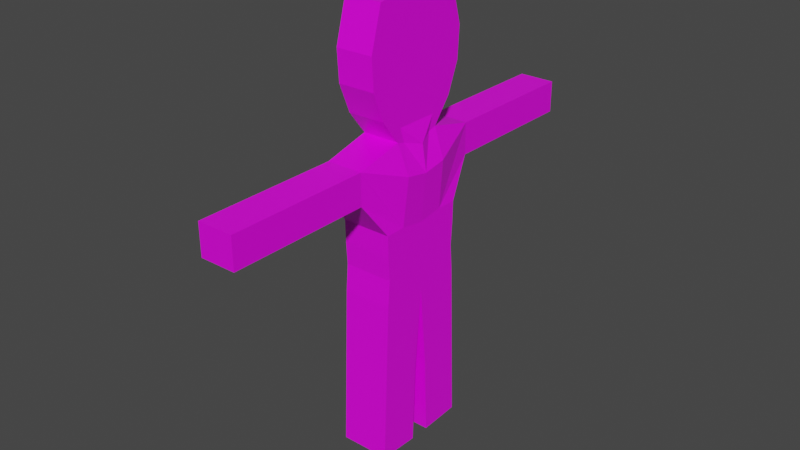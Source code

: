 # Source: Enemy.blend  (saved by Blender 2.81.16; exported with 4.5.12 LTS)
import bpy
from mathutils import Matrix  # noqa: F401  (used for matrix-valued properties, if any)

bpy.ops.wm.read_factory_settings(use_empty=True)
scene = bpy.context.scene
scene.name = 'Scene'

# ---- collections
col_collection = bpy.data.collections.new('Collection'); scene.collection.children.link(col_collection)

# ---- images (referenced by path relative to the original .blend; pixels are not part of the script)
import os
ASSET_DIR = os.environ.get("B2B_ASSET_DIR", "")  # directory of the original .blend (textures are referenced by path, not embedded)
HERE = os.path.dirname(os.path.abspath(__file__))  # packed textures are extracted next to this script under _unpacked/

def load_image(name, relpath, width, height, colorspace="sRGB"):
    """Load a texture the original file referenced (path relative to the .blend, or extracted next to this script)."""
    p = next((c for c in (os.path.join(HERE, relpath), os.path.join(ASSET_DIR, relpath)) if relpath and os.path.exists(c)), "")
    if p:
        img = bpy.data.images.load(p, check_existing=True)
        img.name = name
    else:  # same state as the original file: an image datablock whose file is absent (Cycles renders it pink)
        img = bpy.data.images.new(name, width, height)
        img.source = "FILE"
        img.filepath = "//" + (relpath or name)
    img.colorspace_settings.name = colorspace
    return img
img_enemy = load_image('Enemy', 'Enemy.png', 1024, 1024, 'sRGB')

# ---- materials (node trees are filled in below, after node groups)
mat_material = bpy.data.materials.new('Material')
mat_material.alpha_threshold = 0.0
mat_material.use_transparent_shadow = False
mat_material.line_color = (0.0, 0.0, 0.0, 1.0)

# ---- material node trees
mat_material.use_nodes = True; mat_material.node_tree.nodes.clear()
_N = mat_material.node_tree.nodes; _L = mat_material.node_tree.links
n0 = _N.new('ShaderNodeOutputMaterial'); n0.name = 'Material Output'; n0.location = (300, 300)
n1 = _N.new('ShaderNodeBsdfPrincipled'); n1.name = 'Principled BSDF'; n1.location = (10, 300)
n1.distribution = 'GGX'
n1.subsurface_method = 'BURLEY'
n1.inputs[2].default_value = 0.4
n1.inputs[3].default_value = 1.45
n1.inputs[27].default_value = (0.0, 0.0, 0.0, 1.0)
n1.inputs[28].default_value = 1.0
n2 = _N.new('ShaderNodeTexImage'); n2.name = 'Image Texture'; n2.location = (-280, 270)
n2.image = img_enemy
_L.new(n1.outputs[0], n0.inputs[0])
_L.new(n2.outputs[0], n1.inputs[0])
n0.is_active_output = True

# ---- world
world_world = bpy.data.worlds.new('World'); scene.world = world_world
world_world.use_nodes = True; world_world.node_tree.nodes.clear()
_N = world_world.node_tree.nodes; _L = world_world.node_tree.links
n0 = _N.new('ShaderNodeOutputWorld'); n0.name = 'World Output'; n0.location = (300, 300)
n1 = _N.new('ShaderNodeBackground'); n1.name = 'Background'; n1.location = (10, 300)
n1.inputs[0].default_value = (0.05088, 0.05088, 0.05088, 1.0)
_L.new(n1.outputs[0], n0.inputs[0])
n0.is_active_output = True
world_world.color = (0.05088, 0.05088, 0.05088)
world_world.use_sun_shadow = False
world_world.sun_shadow_jitter_overblur = 0.0

# ---- meshes
me_cube = bpy.data.meshes.new('Cube')
me_cube.from_pydata([(0.07733, -0.1891, 0.6336), (0.1025, -0.1873, -0.2945), (-0.07733, -0.1891, 0.6336), (-0.1025, -0.1873, -0.2945), (-0.1025, 0.0, -0.3992), (0.07733, 0.0, 0.6456), (-0.07733, 0.0, 0.6456), (0.1025, 0.0, -0.3992), (-0.07733, -0.1042, 0.1172), (0.07733, -0.1042, 0.1172), (0.1045, 0.0, 0.08916), (-0.1045, 0.0, 0.08916), (-0.07733, -0.2283, 0.3348), (0.07733, -0.2283, 0.3348), (0.07733, 0.0, 0.3277), (-0.07733, 0.0, 0.3277), (-0.1025, -0.1808, -0.3926), (0.07733, -0.08937, 0.6456), (-0.07733, -0.08937, 0.6456), (0.1025, -0.1808, -0.3926), (-0.07733, -0.06983, 0.1074), (0.07733, -0.06983, 0.1074), (-0.07733, -0.08937, 0.3277), (0.07733, -0.08937, 0.3277), (0.0743, -0.2954, -0.0593), (0.1025, 0.0, -0.2203), (-0.1025, 0.0, -0.2203), (-0.0743, -0.2954, -0.0593), (0.1025, -0.104, -0.2051), (-0.1025, -0.104, -0.2051), (-0.07733, -0.2363, 0.4636), (0.07733, -0.2363, 0.4636), (0.07733, 0.0, 0.4867), (-0.07733, 0.0, 0.4867), (-0.07733, -0.08937, 0.4867), (0.07733, -0.08937, 0.4867), (0.07733, -0.18, 0.215), (0.07733, 0.0, 0.1688), (-0.07733, 0.0, 0.1688), (-0.07733, -0.18, 0.215), (0.07733, -0.08937, 0.1688), (-0.07733, -0.08937, 0.1688), (-0.0743, -0.2959, 0.07063), (0.0743, -0.2959, 0.07063), (0.1216, 0.0, -0.01963), (-0.1216, 0.0, -0.01963), (0.1216, -0.09798, -0.001703), (-0.1216, -0.09798, -0.001703), (0.1025, -0.1896, -0.206), (0.1025, 0.0, -0.354), (-0.1025, 0.0, -0.354), (0.1025, -0.1004, -0.3529), (-0.1025, -0.1004, -0.3529), (-0.1025, -0.1896, -0.206), (0.0743, -0.6085, 0.06984), (0.0743, -0.608, -0.06008), (-0.0743, -0.608, -0.06008), (-0.0743, -0.6085, 0.06984), (0.1025, -0.1898, -0.5033), (0.1025, 0.0, -0.51), (-0.1025, -0.1898, -0.5033), (-0.1025, 0.0, -0.51), (0.0743, -0.8842, 0.06927), (0.0743, -0.8837, -0.06066), (-0.0743, -0.8837, -0.06066), (-0.0743, -0.8842, 0.06927), (-0.1025, -0.0429, -1.182), (-0.1025, -0.2157, -1.175), (0.1025, -0.2157, -1.175), (0.1025, -0.0429, -1.182), (0.1025, -0.2028, -0.8393), (0.1025, -0.02995, -0.8459), (-0.1025, -0.02995, -0.8459), (-0.1025, -0.2028, -0.8393)], [], [(17, 18, 2, 0), (31, 0, 2, 30), (16, 19, 1, 3), (35, 17, 0, 31), (34, 18, 6, 33), (47, 20, 11, 45), (46, 21, 9, 43), (43, 9, 8, 42), (41, 22, 15, 38), (40, 23, 13, 36), (36, 13, 12, 39), (37, 14, 23, 40), (39, 12, 22, 41), (44, 10, 21, 46), (42, 8, 20, 47), (30, 2, 18, 34), (32, 5, 17, 35), (5, 6, 18, 17), (53, 27, 29, 52), (49, 25, 28, 51), (48, 24, 27, 53), (51, 28, 24, 48), (52, 29, 26, 50), (14, 32, 35, 23), (12, 30, 34, 22), (22, 34, 33, 15), (23, 35, 31, 13), (13, 31, 30, 12), (8, 39, 41, 20), (10, 37, 40, 21), (9, 36, 39, 8), (21, 40, 36, 9), (20, 41, 38, 11), (27, 42, 47, 29), (25, 44, 46, 28), (27, 24, 55, 56), (28, 46, 43, 24), (29, 47, 45, 26), (19, 51, 48, 1), (1, 48, 53, 3), (7, 49, 51, 19), (3, 53, 52, 16), (57, 56, 64, 65), (43, 42, 57, 54), (24, 43, 54, 55), (42, 27, 56, 57), (19, 16, 60, 58), (7, 19, 58, 59), (63, 62, 65, 64), (54, 57, 65, 62), (56, 55, 63, 64), (55, 54, 62, 63), (16, 52, 50, 4, 61, 60), (71, 70, 68, 69), (66, 69, 68, 67), (73, 72, 66, 67), (72, 71, 69, 66), (70, 73, 67, 68), (58, 60, 73, 70), (61, 59, 71, 72), (60, 61, 72, 73), (59, 58, 70, 71)])
_uv = me_cube.uv_layers.new(name='UVMap')
_uv.uv.foreach_set('vector', [0.1679, 0.09514, 0.2975, 0.09575, 0.2792, 0.1506, 0.1991, 0.154, 0.2055, 0.2666, 0.1991, 0.154, 0.2792, 0.1506, 0.2993, 0.256, 0.4155, 0.8796, 0.3625, 0.8939, 0.3413, 0.8534, 0.4152, 0.8359, 0.09698, 0.2307, 0.1679, 0.09514, 0.1991, 0.154, 0.2055, 0.2666, 0.3888, 0.1988, 0.2975, 0.09575, 0.3281, 0.01642, 0.4644, 0.1519, 0.4433, 0.6576, 0.4305, 0.5718, 0.4975, 0.5866, 0.5092, 0.6608, 0.2256, 0.7104, 0.1941, 0.6238, 0.2403, 0.6041, 0.3195, 0.6845, 0.3195, 0.6845, 0.2403, 0.6041, 0.3829, 0.5734, 0.3499, 0.678, 0.4159, 0.5068, 0.4294, 0.3422, 0.5195, 0.3309, 0.5053, 0.5113, 0.1796, 0.5538, 0.1022, 0.3939, 0.2139, 0.3594, 0.2216, 0.4679, 0.2216, 0.4679, 0.2139, 0.3594, 0.3187, 0.3438, 0.3478, 0.445, 0.09106, 0.5965, 0.003982, 0.4144, 0.1022, 0.3939, 0.1796, 0.5538, 0.3478, 0.445, 0.3187, 0.3438, 0.4294, 0.3422, 0.4159, 0.5068, 0.1665, 0.7476, 0.1359, 0.6711, 0.1941, 0.6238, 0.2256, 0.7104, 0.3499, 0.678, 0.3829, 0.5734, 0.4305, 0.5718, 0.4433, 0.6576, 0.2993, 0.256, 0.2792, 0.1506, 0.2975, 0.09575, 0.3888, 0.1988, 7.207e-05, 0.2003, 0.1199, 7.207e-05, 0.1679, 0.09514, 0.09698, 0.2307, 0.1199, 7.207e-05, 0.3281, 0.01642, 0.2975, 0.09575, 0.1679, 0.09514, 0.4091, 0.785, 0.3591, 0.7103, 0.4556, 0.7812, 0.4481, 0.875, 0.2976, 0.9416, 0.2286, 0.872, 0.2767, 0.8257, 0.3297, 0.8999, 0.3205, 0.8058, 0.3265, 0.718, 0.3591, 0.7103, 0.4091, 0.785, 0.3297, 0.8999, 0.2767, 0.8257, 0.3265, 0.718, 0.3205, 0.8058, 0.4481, 0.875, 0.4556, 0.7812, 0.5195, 0.7956, 0.4984, 0.8884, 0.003982, 0.4144, 7.207e-05, 0.2003, 0.09698, 0.2307, 0.1022, 0.3939, 0.3187, 0.3438, 0.2993, 0.256, 0.3888, 0.1988, 0.4294, 0.3422, 0.4294, 0.3422, 0.3888, 0.1988, 0.4644, 0.1519, 0.5195, 0.3309, 0.1022, 0.3939, 0.09698, 0.2307, 0.2055, 0.2666, 0.2139, 0.3594, 0.2139, 0.3594, 0.2055, 0.2666, 0.2993, 0.256, 0.3187, 0.3438, 0.3829, 0.5734, 0.3478, 0.445, 0.4159, 0.5068, 0.4305, 0.5718, 0.1359, 0.6711, 0.09106, 0.5965, 0.1796, 0.5538, 0.1941, 0.6238, 0.2403, 0.6041, 0.2216, 0.4679, 0.3478, 0.445, 0.3829, 0.5734, 0.1941, 0.6238, 0.1796, 0.5538, 0.2216, 0.4679, 0.2403, 0.6041, 0.4305, 0.5718, 0.4159, 0.5068, 0.5053, 0.5113, 0.4975, 0.5866, 0.3591, 0.7103, 0.3499, 0.678, 0.4433, 0.6576, 0.4556, 0.7812, 0.2286, 0.872, 0.1665, 0.7476, 0.2256, 0.7104, 0.2767, 0.8257, 0.3591, 0.7103, 0.3265, 0.718, 0.3375, 0.6992, 0.3406, 0.6985, 0.2767, 0.8257, 0.2256, 0.7104, 0.3195, 0.6845, 0.3265, 0.718, 0.4556, 0.7812, 0.4433, 0.6576, 0.5092, 0.6608, 0.5195, 0.7956, 0.3625, 0.8939, 0.3297, 0.8999, 0.3205, 0.8058, 0.3413, 0.8534, 0.3413, 0.8534, 0.3205, 0.8058, 0.4091, 0.785, 0.4152, 0.8359, 0.3352, 0.9508, 0.2976, 0.9416, 0.3297, 0.8999, 0.3625, 0.8939, 0.4152, 0.8359, 0.4091, 0.785, 0.4481, 0.875, 0.4155, 0.8796, 0.3399, 0.696, 0.3406, 0.6985, 0.339, 0.6977, 0.3389, 0.6974, 0.3195, 0.6845, 0.3499, 0.678, 0.3399, 0.696, 0.3369, 0.6967, 0.3265, 0.718, 0.3195, 0.6845, 0.3369, 0.6967, 0.3375, 0.6992, 0.3499, 0.678, 0.3591, 0.7103, 0.3406, 0.6985, 0.3399, 0.696, 0.3625, 0.8939, 0.4155, 0.8796, 0.4107, 0.9119, 0.3877, 0.9214, 0.3352, 0.9508, 0.3625, 0.8939, 0.3877, 0.9214, 0.3913, 0.9547, 0.3385, 0.6978, 0.3384, 0.6975, 0.3389, 0.6974, 0.339, 0.6977, 0.3369, 0.6967, 0.3399, 0.696, 0.3389, 0.6974, 0.3384, 0.6975, 0.3406, 0.6985, 0.3375, 0.6992, 0.3385, 0.6978, 0.339, 0.6977, 0.3375, 0.6992, 0.3369, 0.6967, 0.3384, 0.6975, 0.3385, 0.6978, 0.4155, 0.8796, 0.4481, 0.875, 0.4984, 0.8884, 0.4754, 0.912, 0.4323, 0.9406, 0.4107, 0.9119, 0.4129, 0.9628, 0.4109, 0.9584, 0.4206, 0.9861, 0.4258, 0.9999, 0.422, 0.9846, 0.4258, 0.9999, 0.4206, 0.9861, 0.4207, 0.9805, 0.4149, 0.9559, 0.4164, 0.9598, 0.422, 0.9846, 0.4207, 0.9805, 0.4164, 0.9598, 0.4129, 0.9628, 0.4258, 0.9999, 0.422, 0.9846, 0.4109, 0.9584, 0.4149, 0.9559, 0.4207, 0.9805, 0.4206, 0.9861, 0.3877, 0.9214, 0.4107, 0.9119, 0.4149, 0.9559, 0.4109, 0.9584, 0.4323, 0.9406, 0.3913, 0.9547, 0.4129, 0.9628, 0.4164, 0.9598, 0.4107, 0.9119, 0.4323, 0.9406, 0.4164, 0.9598, 0.4149, 0.9559, 0.3913, 0.9547, 0.3877, 0.9214, 0.4109, 0.9584, 0.4129, 0.9628])
me_cube.materials.append(mat_material)
me_cube.use_remesh_preserve_volume = False
me_cube.use_remesh_preserve_attributes = False
me_cube.use_mirror_vertex_groups = False
me_cube.update()
arm_metarig = bpy.data.armatures.new('metarig')  # bones are not reproduced

# ---- objects
ob_enemy = bpy.data.objects.new('Enemy', me_cube)
ob_metarig = bpy.data.objects.new('metarig', arm_metarig)

# ---- transforms, parenting, visibility, modifiers, constraints
ob_enemy.parent = ob_metarig
ob_enemy.matrix_parent_inverse = Matrix(((1.527e-08, -1.281, 0.0, -0.0), (1.281, 1.527e-08, -0.0, 0.0), (0.0, -0.0, 1.281, -0.0), (-0.0, 0.0, -0.0, 1.0)))
ob_enemy.location = (0.0, 0.0, 1.175)
ob_enemy.lock_rotations_4d = False
ob_enemy.empty_display_type = 'ARROWS'
ob_enemy.lineart.crease_threshold = 0.0
_vg = ob_enemy.vertex_groups.new(name='Pelvis')
for _i, _w in zip([1, 3, 4, 7, 16, 19, 25, 26, 28, 29, 48, 49, 50, 51, 52, 53, 58, 59, 60, 61, 71, 72], [0.06147, 0.1279, 0.645, 0.6601, 0.3284, 0.09949, 0.04976, 0.05092, 0.006202, 0.02722, 0.00602, 0.2877, 0.3002, 0.1725, 0.2151, 0.03518, 0.09808, 0.8694, 0.119, 0.8443, 0.009368, 0.005571]): _vg.add([_i], _w, 'REPLACE')
_vg = ob_enemy.vertex_groups.new(name='Body')
for _i, _w in zip([1, 3, 4, 7, 8, 9, 10, 11, 16, 19, 20, 21, 24, 25, 26, 27, 28, 29, 37, 38, 40, 41, 44, 45, 46, 47, 48, 49, 50, 51, 52, 53, 58, 59, 60, 61], [0.5392, 0.6564, 0.3003, 0.2737, 0.07613, 0.08889, 0.2122, 0.2112, 0.3267, 0.3212, 0.1275, 0.1129, 0.06527, 0.891, 0.9021, 0.04365, 0.8577, 0.8621, 0.03568, 0.02158, 0.03034, 0.02803, 0.7529, 0.7818, 0.6881, 0.6934, 0.7192, 0.6412, 0.6514, 0.6, 0.6591, 0.7077, 0.04806, 0.01317, 0.05072, 0.03128]): _vg.add([_i], _w, 'REPLACE')
_vg = ob_enemy.vertex_groups.new(name='Neck')
for _i, _w in zip([8, 9, 10, 11, 12, 13, 20, 21, 22, 23, 36, 37, 38, 39, 40, 41, 43, 44, 45, 46, 47], [0.5967, 0.6266, 0.5229, 0.5773, 0.03709, 0.03207, 0.6504, 0.6088, 0.01207, 0.01422, 0.1559, 0.1345, 0.1405, 0.1426, 0.2364, 0.246, 0.002859, 0.1333, 0.1261, 0.1346, 0.133]): _vg.add([_i], _w, 'REPLACE')
_vg = ob_enemy.vertex_groups.new(name='Head')
for _i, _w in zip([0, 2, 5, 6, 8, 9, 10, 11, 12, 13, 14, 15, 17, 18, 20, 21, 22, 23, 30, 31, 32, 33, 34, 35, 36, 37, 38, 39, 40, 41, 44, 45, 46, 47], [0.9952, 0.9947, 0.9991, 0.9992, 0.21, 0.1989, 0.2308, 0.189, 0.9433, 0.9472, 0.9763, 0.9767, 0.9981, 0.9983, 0.1991, 0.2202, 0.9595, 0.9586, 0.981, 0.9816, 0.9966, 0.9966, 0.9932, 0.9933, 0.8004, 0.8118, 0.8137, 0.8136, 0.6981, 0.6803, 0.05617, 0.03136, 0.04574, 0.03298]): _vg.add([_i], _w, 'REPLACE')
_vg = ob_enemy.vertex_groups.new(name='Upper.Arm.L')
_vg = ob_enemy.vertex_groups.new(name='Lower.Arm.L')
_vg = ob_enemy.vertex_groups.new(name='Upper.Leg.L')
_vg = ob_enemy.vertex_groups.new(name='Lower.Leg.L')
_vg = ob_enemy.vertex_groups.new(name='Upper.Arm.R')
for _i, _w in zip([1, 3, 8, 9, 10, 21, 24, 27, 28, 29, 41, 42, 43, 44, 45, 46, 47, 48, 53, 54], [0.104, 0.08433, 0.1132, 0.08201, 0.009545, 0.05482, 0.8927, 0.9202, 0.05238, 0.05273, 0.01674, 0.9267, 0.9217, 0.03762, 0.03238, 0.116, 0.1221, 0.1847, 0.1912, 0.002499]): _vg.add([_i], _w, 'REPLACE')
_vg = ob_enemy.vertex_groups.new(name='Lower.Arm.R')
for _i, _w in zip([24, 42, 43, 54, 55, 56, 57, 62, 63, 64, 65], [0.008134, 0.001017, 0.005845, 0.9722, 0.9742, 0.9787, 0.9765, 0.9983, 0.9982, 0.9989, 0.9986]): _vg.add([_i], _w, 'REPLACE')
_vg = ob_enemy.vertex_groups.new(name='Upper.Leg.R')
for _i, _w in zip([1, 3, 4, 7, 16, 19, 28, 48, 49, 50, 51, 52, 53, 58, 59, 60, 61, 66, 67, 68, 69, 70, 71, 72, 73], [0.2804, 0.1208, 0.04432, 0.05794, 0.3104, 0.5503, 0.01401, 0.04765, 0.0579, 0.0247, 0.2002, 0.1047, 0.03454, 0.8256, 0.09396, 0.8034, 0.1086, 0.06311, 0.028, 0.0287, 0.05732, 0.5223, 0.8844, 0.8878, 0.5214]): _vg.add([_i], _w, 'REPLACE')
_vg = ob_enemy.vertex_groups.new(name='Lower.Leg.R')
for _i, _w in zip([66, 67, 68, 69, 70, 71, 72, 73], [0.9349, 0.9604, 0.9601, 0.9408, 0.4736, 0.08465, 0.08294, 0.4737]): _vg.add([_i], _w, 'REPLACE')
_vg = ob_enemy.vertex_groups.new(name='spine')
for _i, _w in zip([7, 25, 49, 51, 59], [0.3328, 0.09039, 0.6236, 0.1066, 0.04548]): _vg.add([_i], _w, 'REPLACE')
_vg = ob_enemy.vertex_groups.new(name='spine.001')
for _i, _w in zip([1, 4, 10, 24, 25, 26, 28, 29, 44, 45, 46, 48, 49, 50, 51, 53], [0.1129, 0.0089, 0.0008269, 0.006502, 0.7022, 0.5475, 0.5684, 0.08672, 0.1054, 0.0471, 0.03461, 0.2037, 0.08237, 0.08028, 0.0589, 0.03482]): _vg.add([_i], _w, 'REPLACE')
_vg = ob_enemy.vertex_groups.new(name='spine.002')
_vg = ob_enemy.vertex_groups.new(name='spine.003')
for _i, _w in zip([9, 10, 11, 21, 25, 26, 37, 40, 44, 45, 46], [0.01104, 0.4461, 0.03535, 0.085, 0.05392, 0.02059, 0.08398, 0.00177, 0.5066, 0.4518, 0.06103]): _vg.add([_i], _w, 'REPLACE')
_vg = ob_enemy.vertex_groups.new(name='spine.004')
for _i, _w in zip([8, 9, 10, 14, 21, 23, 36, 37, 38, 39, 40, 41, 44], [0.01168, 0.001607, 0.1409, 0.06393, 0.05682, 0.01154, 0.05494, 0.571, 0.04849, 0.05963, 0.1254, 0.3089, 0.005291]): _vg.add([_i], _w, 'REPLACE')
_vg = ob_enemy.vertex_groups.new(name='spine.005')
for _i, _w in zip([8, 9, 10, 11, 12, 13, 15, 20, 21, 22, 23, 36, 37, 38, 39, 40, 41], [0.01484, 0.04068, 0.005353, 0.0568, 0.0759, 0.03659, 0.03169, 0.0165, 0.08447, 0.04117, 0.04068, 0.1662, 0.07935, 0.6756, 0.2797, 0.327, 0.1792]): _vg.add([_i], _w, 'REPLACE')
_vg = ob_enemy.vertex_groups.new(name='spine.006')
for _i, _w in zip([0, 2, 5, 6, 8, 9, 10, 12, 13, 14, 15, 17, 18, 22, 23, 30, 31, 32, 33, 34, 35, 36, 37, 38, 39, 40, 41], [0.9866, 0.9861, 0.9952, 0.9983, 0.0164, 0.06303, 0.0007193, 0.8519, 0.8838, 0.8778, 0.9383, 0.9933, 0.9955, 0.8933, 0.8716, 0.9505, 0.9554, 0.981, 0.994, 0.9823, 0.9766, 0.5607, 0.1319, 0.09927, 0.5, 0.2117, 0.1628]): _vg.add([_i], _w, 'REPLACE')
_vg = ob_enemy.vertex_groups.new(name='shoulder.L')
for _i, _w in zip([8, 9, 10, 11, 12, 13, 20, 21, 22, 23, 36, 37, 38, 39, 40, 41, 42, 43, 44, 45, 46, 47], [0.7889, 0.7126, 0.2283, 0.1238, 0.04023, 0.05153, 0.816, 0.6256, 0.0129, 0.02987, 0.1865, 0.09946, 0.09415, 0.1381, 0.2607, 0.2945, 0.004481, 0.007317, 0.04844, 0.01012, 0.06107, 0.02068]): _vg.add([_i], _w, 'REPLACE')
_vg = ob_enemy.vertex_groups.new(name='upper_arm.L')
for _i, _w in zip([1, 3, 8, 9, 21, 24, 27, 28, 42, 43, 46, 47, 48, 53, 56, 57], [0.08081, 0.03274, 0.06207, 0.05202, 0.01245, 0.8506, 0.872, 0.01442, 0.9177, 0.9082, 0.0505, 0.007578, 0.1517, 0.1327, 0.05275, 0.05368]): _vg.add([_i], _w, 'REPLACE')
_vg = ob_enemy.vertex_groups.new(name='forearm.L')
for _i, _w in zip([24, 27, 43, 54, 55, 56, 57, 62, 63, 64, 65], [0.02657, 0.01106, 0.01014, 0.9616, 0.9542, 0.8813, 0.8873, 0.05389, 0.03379, 0.0828, 0.1874]): _vg.add([_i], _w, 'REPLACE')
_vg = ob_enemy.vertex_groups.new(name='hand.L')
for _i, _w in zip([56, 57, 62, 63, 64, 65], [0.06056, 0.05519, 0.9443, 0.9568, 0.9121, 0.8013]): _vg.add([_i], _w, 'REPLACE')
_vg = ob_enemy.vertex_groups.new(name='shoulder.R')
for _i, _w in zip([11, 20, 38, 45], [0.6975, 0.05132, 0.0651, 0.1122]): _vg.add([_i], _w, 'REPLACE')
_vg = ob_enemy.vertex_groups.new(name='upper_arm.R')
_vg = ob_enemy.vertex_groups.new(name='forearm.R')
_vg = ob_enemy.vertex_groups.new(name='hand.R')
_vg = ob_enemy.vertex_groups.new(name='breast.L')
for _i, _w in zip([8, 9, 10, 11, 20, 21, 25, 26, 27, 28, 29, 40, 43, 44, 45, 46, 47, 48], [0.003242, 0.06165, 0.08258, 0.05094, 0.06233, 0.0812, 0.01928, 0.01989, 0.01378, 0.1023, 0.05628, 0.01039, 0.0128, 0.2493, 0.2729, 0.7474, 0.8683, 0.0292]): _vg.add([_i], _w, 'REPLACE')
_vg = ob_enemy.vertex_groups.new(name='breast.R')
_vg = ob_enemy.vertex_groups.new(name='pelvis.L')
for _i, _w in zip([1, 3, 4, 7, 16, 19, 24, 25, 26, 27, 28, 29, 45, 48, 49, 50, 51, 52, 53, 59, 60, 61], [0.3246, 0.6535, 0.3119, 0.2869, 0.1603, 0.109, 0.04303, 0.05173, 0.2586, 0.04333, 0.155, 0.7491, 0.0504, 0.4845, 0.09116, 0.3575, 0.08523, 0.1908, 0.7261, 0.04675, 0.001824, 0.04626]): _vg.add([_i], _w, 'REPLACE')
_vg = ob_enemy.vertex_groups.new(name='pelvis.R')
for _i, _w in zip([4, 7, 26, 49, 50, 51, 52, 59, 61], [0.2765, 0.2847, 0.03743, 0.08239, 0.2998, 0.02922, 0.06067, 0.04137, 0.03298]): _vg.add([_i], _w, 'REPLACE')
_vg = ob_enemy.vertex_groups.new(name='thigh.L')
for _i, _w in zip([1, 3, 4, 7, 16, 19, 25, 26, 28, 29, 48, 49, 50, 51, 52, 53, 58, 59, 60, 61, 70, 71, 72, 73], [0.4206, 0.2531, 0.3586, 0.08091, 0.7863, 0.8173, 0.01966, 0.0595, 0.08067, 0.05736, 0.0841, 0.1058, 0.2405, 0.6856, 0.7074, 0.05606, 0.9073, 0.798, 0.9111, 0.8439, 0.02949, 0.01365, 0.001794, 0.01807]): _vg.add([_i], _w, 'REPLACE')
_vg = ob_enemy.vertex_groups.new(name='shin.L')
for _i, _w in zip([58, 59, 60, 61, 66, 67, 68, 70, 71, 72, 73], [0.05174, 0.05539, 0.0505, 0.0532, 0.008656, 0.01896, 0.005745, 0.9156, 0.9263, 0.9427, 0.9282]): _vg.add([_i], _w, 'REPLACE')
_vg = ob_enemy.vertex_groups.new(name='foot.L')
for _i, _w in zip([66, 67, 68, 69, 73], [0.909, 0.8935, 0.0557, 0.0426, 0.01061]): _vg.add([_i], _w, 'REPLACE')
_vg = ob_enemy.vertex_groups.new(name='toe.L')
_vg = ob_enemy.vertex_groups.new(name='heel.02.L')
for _i, _w in zip([66, 67, 68, 69, 70, 71], [0.06075, 0.07072, 0.9152, 0.93, 0.02412, 0.01526]): _vg.add([_i], _w, 'REPLACE')
_vg = ob_enemy.vertex_groups.new(name='thigh.R')
_vg = ob_enemy.vertex_groups.new(name='shin.R')
_vg = ob_enemy.vertex_groups.new(name='foot.R')
_vg = ob_enemy.vertex_groups.new(name='toe.R')
_vg = ob_enemy.vertex_groups.new(name='heel.02.R')
_m = ob_enemy.modifiers.new('Mirror', 'MIRROR')
_m.use_axis = (False, True, False)
_m.use_clip = True
_m = ob_enemy.modifiers.new('Armature', 'ARMATURE')
_m.object = ob_metarig
ob_metarig.location = (0.0, 0.0, 0.0)
ob_metarig.rotation_euler = (0.0, -0.0, 4.712)
ob_metarig.scale = (0.7808, 0.7808, 0.7808)
ob_metarig.lineart.crease_threshold = 0.0

# ---- collection membership
col_collection.objects.link(ob_enemy)
col_collection.objects.link(ob_metarig)

# ---- scene / render settings (as saved in the file)
scene.frame_start = 1; scene.frame_end = 250; scene.frame_set(1)
scene.render.engine = 'BLENDER_EEVEE_NEXT'
scene.cycles.use_denoising = False
scene.cycles.samples = 128
scene.cycles.sampling_pattern = 'TABULATED_SOBOL'
scene.cycles.use_adaptive_sampling = False
scene.cycles.use_light_tree = False
scene.view_settings.view_transform = 'Filmic'
bpy.context.view_layer.update()

# ---- added for rendering (the .blend has no active camera and no usable light): camera, sun
cam_auto = bpy.data.cameras.new('AutoCamera')
cam_auto.lens = 50.0
cam_auto.sensor_width = 36.0
cam_auto.clip_end = 1000.0
ob_auto_camera = bpy.data.objects.new('AutoCamera', cam_auto)
scene.collection.objects.link(ob_auto_camera)
ob_auto_camera.location = (2.36358, -2.8363, 2.79773)
ob_auto_camera.rotation_euler = (1.09748, -7.21219e-08, 0.694738)
scene.camera = ob_auto_camera
light_auto_sun = bpy.data.lights.new('AutoSun', 'SUN')
light_auto_sun.energy = 3.0
light_auto_sun.angle = 0.0523599
ob_auto_sun = bpy.data.objects.new('AutoSun', light_auto_sun)
scene.collection.objects.link(ob_auto_sun)
ob_auto_sun.rotation_euler = (0.872665, 0.174533, 0.523599)
bpy.context.view_layer.update()
